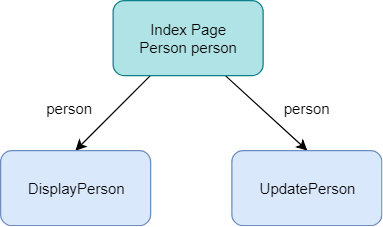

The diagram above was exported from draw.io. Its source (the exported page's mxGraphModel, read from the mxfile embedded in the PNG):
<mxGraphModel dx="945" dy="478" grid="1" gridSize="10" guides="1" tooltips="1" connect="1" arrows="1" fold="1" page="1" pageScale="1" pageWidth="850" pageHeight="1100" math="0" shadow="0">
  <root>
    <mxCell id="0" />
    <mxCell id="1" parent="0" />
    <mxCell id="2" style="rounded=0;orthogonalLoop=1;jettySize=auto;html=1;exitX=0.25;exitY=1;exitDx=0;exitDy=0;entryX=0.5;entryY=0;entryDx=0;entryDy=0;" edge="1" source="4" target="5" parent="1">
      <mxGeometry relative="1" as="geometry" />
    </mxCell>
    <mxCell id="3" style="edgeStyle=none;rounded=0;orthogonalLoop=1;jettySize=auto;html=1;exitX=0.75;exitY=1;exitDx=0;exitDy=0;entryX=0.5;entryY=0;entryDx=0;entryDy=0;" edge="1" source="4" target="6" parent="1">
      <mxGeometry relative="1" as="geometry" />
    </mxCell>
    <mxCell id="4" value="Index Page&lt;br&gt;Person person&lt;br&gt;" style="rounded=1;whiteSpace=wrap;html=1;fillColor=#b0e3e6;strokeColor=#0e8088;" vertex="1" parent="1">
      <mxGeometry x="330" y="410" width="120" height="60" as="geometry" />
    </mxCell>
    <mxCell id="5" value="DisplayPerson" style="rounded=1;whiteSpace=wrap;html=1;fillColor=#dae8fc;strokeColor=#6c8ebf;" vertex="1" parent="1">
      <mxGeometry x="240" y="530" width="120" height="60" as="geometry" />
    </mxCell>
    <mxCell id="6" value="UpdatePerson" style="rounded=1;whiteSpace=wrap;html=1;fillColor=#dae8fc;strokeColor=#6c8ebf;" vertex="1" parent="1">
      <mxGeometry x="425" y="530" width="120" height="60" as="geometry" />
    </mxCell>
    <mxCell id="7" value="person&lt;br&gt;" style="text;html=1;resizable=0;points=[];autosize=1;align=left;verticalAlign=top;spacingTop=-4;" vertex="1" parent="1">
      <mxGeometry x="465" y="487" width="50" height="20" as="geometry" />
    </mxCell>
    <mxCell id="8" value="person&lt;br&gt;" style="text;html=1;resizable=0;points=[];autosize=1;align=left;verticalAlign=top;spacingTop=-4;" vertex="1" parent="1">
      <mxGeometry x="275" y="487" width="50" height="20" as="geometry" />
    </mxCell>
  </root>
</mxGraphModel>